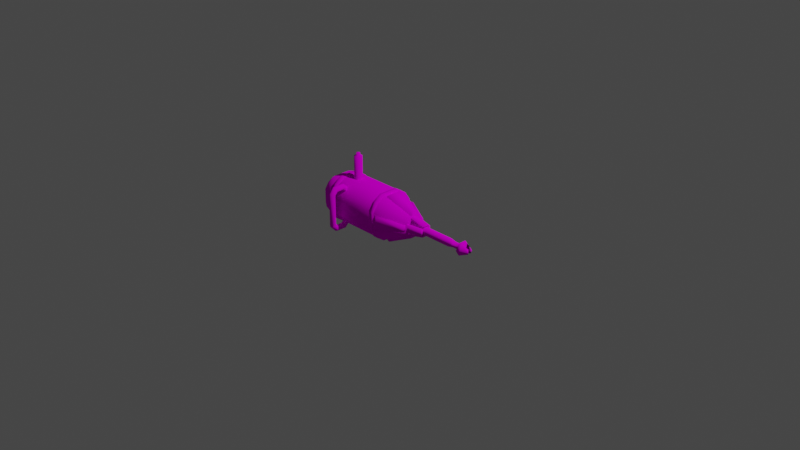 # Source: Pusher.blend  (saved by Blender 2.81.16; exported with 4.5.12 LTS)
import bpy
from mathutils import Matrix  # noqa: F401  (used for matrix-valued properties, if any)

bpy.ops.wm.read_factory_settings(use_empty=True)
scene = bpy.context.scene
scene.name = 'Scene'

# ---- collections
col_collection = bpy.data.collections.new('Collection'); scene.collection.children.link(col_collection)

# ---- images (referenced by path relative to the original .blend; pixels are not part of the script)
import os
ASSET_DIR = os.environ.get("B2B_ASSET_DIR", "")  # directory of the original .blend (textures are referenced by path, not embedded)
HERE = os.path.dirname(os.path.abspath(__file__))  # packed textures are extracted next to this script under _unpacked/

def load_image(name, relpath, width, height, colorspace="sRGB"):
    """Load a texture the original file referenced (path relative to the .blend, or extracted next to this script)."""
    p = next((c for c in (os.path.join(HERE, relpath), os.path.join(ASSET_DIR, relpath)) if relpath and os.path.exists(c)), "")
    if p:
        img = bpy.data.images.load(p, check_existing=True)
        img.name = name
    else:  # same state as the original file: an image datablock whose file is absent (Cycles renders it pink)
        img = bpy.data.images.new(name, width, height)
        img.source = "FILE"
        img.filepath = "//" + (relpath or name)
    img.colorspace_settings.name = colorspace
    return img
img_pusher = load_image('Pusher', 'Pusher.png', 1024, 1024, 'sRGB')

# ---- materials (node trees are filled in below, after node groups)
mat_000_normal = bpy.data.materials.new('000_NORMAL_')
mat_000_normal.use_backface_culling = True
mat_000_normal.use_transparent_shadow = False

# ---- material node trees
mat_000_normal.use_nodes = True; mat_000_normal.node_tree.nodes.clear()
_N = mat_000_normal.node_tree.nodes; _L = mat_000_normal.node_tree.links
n0 = _N.new('ShaderNodeOutputMaterial'); n0.name = 'Material Output'; n0.location = (300, 300)
n1 = _N.new('ShaderNodeBsdfDiffuse'); n1.name = 'Diffuse BSDF'; n1.location = (10, 300)
n1.inputs[1].default_value = 0.5
n2 = _N.new('ShaderNodeTexImage'); n2.name = 'Image Texture'; n2.location = (-280, 280)
n2.image = img_pusher
n2.interpolation = 'Closest'
_L.new(n1.outputs[0], n0.inputs[0])
_L.new(n2.outputs[0], n1.inputs[0])
n0.is_active_output = True

# ---- world
world_world = bpy.data.worlds.new('World'); scene.world = world_world
world_world.use_nodes = True; world_world.node_tree.nodes.clear()
_N = world_world.node_tree.nodes; _L = world_world.node_tree.links
n0 = _N.new('ShaderNodeOutputWorld'); n0.name = 'World Output'; n0.location = (300, 300)
n1 = _N.new('ShaderNodeBackground'); n1.name = 'Background'; n1.location = (10, 300)
n1.inputs[0].default_value = (0.05088, 0.05088, 0.05088, 1.0)
_L.new(n1.outputs[0], n0.inputs[0])
n0.is_active_output = True
world_world.color = (0.05088, 0.05088, 0.05088)
world_world.use_sun_shadow = False
world_world.sun_shadow_jitter_overblur = 0.0

# ---- cameras
cam_camera = bpy.data.cameras.new('Camera')
cam_camera.clip_end = 100.0
cam_camera.ortho_scale = 7.314

# ---- lights
light_light = bpy.data.lights.new('Light', 'POINT')
light_light.transmission_factor = 0.0
light_light.energy = 1000.0
light_light.shadow_soft_size = 0.1
light_light.shadow_maximum_resolution = 0.006
light_light.use_absolute_resolution = True

# ---- meshes
me_cylinder = bpy.data.meshes.new('Cylinder')
me_cylinder.from_pydata([(0.2161, 0.07164, 0.0371), (-0.1718, 0.2488, -0.103), (-0.7812, -0.1904, -0.1904), (0.2161, 0.07164, -0.0371), (-0.7258, 0.2488, -0.103), (0.2161, -0.07164, -0.0371), (-0.1718, 0.1904, -0.1904), (0.2161, 0.0371, -0.07164), (-0.7812, 0.103, -0.2488), (-0.1163, 0.1904, -0.1904), (-0.7812, 0.1904, -0.1904), (-0.7258, 0.1904, -0.1904), (-0.7812, 0.2488, 0.103), (-0.1163, 0.1904, 0.1904), (-0.1718, 0.103, -0.2488), (-0.7258, 0.103, -0.2488), (0.3823, 0.0597, 0.04122), (0.3823, -0.0597, 0.04122), (-0.1718, -0.103, -0.2488), (-0.7258, -0.103, -0.2488), (0.2161, -0.07164, 0.0371), (-0.1718, -0.1904, -0.1904), (0.2161, -0.0371, 0.07164), (0.2161, -0.07616, -0.07616), (0.2161, 0.07616, -0.07616), (0.3823, 0.04122, -0.0597), (0.3823, -0.04122, -0.0597), (0.2161, 0.07616, 0.07616), (0.3823, -0.04122, 0.0597), (0.3823, 0.0597, -0.04122), (0.2161, -0.07616, 0.07616), (0.1828, -0.04388, 0.01818), (0.1828, -0.03359, 0.03359), (0.1828, -0.01818, 0.04388), (0.1828, 0.01818, 0.04388), (0.1828, 0.03359, 0.03359), (0.1828, 0.04388, 0.01818), (0.1828, 0.04388, -0.01818), (0.1828, 0.03359, -0.03359), (0.1828, 0.01818, -0.04388), (0.1828, -0.01818, -0.04388), (0.1828, -0.03359, -0.03359), (0.1828, -0.04388, -0.01818), (0.2161, -0.06269, -0.02597), (0.2161, -0.04798, -0.04798), (0.2161, -0.02597, -0.06269), (0.2161, 0.02597, -0.06269), (0.2161, 0.04798, -0.04798), (0.2161, 0.06269, -0.02597), (0.2161, 0.06269, 0.02597), (0.2161, 0.04798, 0.04798), (0.2161, 0.02597, 0.06269), (0.2161, -0.02597, 0.06269), (0.2161, -0.04798, 0.04798), (0.2161, -0.06269, 0.02597), (0.01662, -0.04388, -0.01818), (0.01662, -0.03359, -0.03359), (0.01662, -0.01818, -0.04388), (0.01662, 0.01818, -0.04388), (0.01662, 0.03359, -0.03359), (0.01662, 0.04388, -0.01818), (0.01662, 0.04388, 0.01818), (0.01662, 0.03359, 0.03359), (0.01662, 0.01818, 0.04388), (0.01662, -0.01818, 0.04388), (0.01662, -0.03359, 0.03359), (0.01662, -0.04388, 0.01818), (-0.7258, -0.1904, -0.1904), (-0.1718, -0.2488, -0.103), (-0.7258, -0.2488, -0.103), (-0.1163, 0.103, -0.2488), (-0.1163, 0.2488, -0.103), (-0.1163, 0.103, 0.2488), (-0.1163, -0.103, 0.2488), (0.2161, -0.09951, -0.04122), (0.2161, -0.04122, -0.09951), (0.2161, 0.04122, -0.09951), (0.2161, 0.09951, -0.04122), (0.2161, 0.09951, 0.04122), (0.2161, 0.04122, 0.09951), (0.2161, -0.04122, 0.09951), (0.2161, -0.09951, 0.04122), (0.3823, -0.0597, -0.04122), (0.3823, 0.04122, 0.0597), (0.2161, -0.0371, -0.07164), (0.2161, 0.0371, 0.07164), (-0.102, 0.2352, -0.08362), (0.2017, 0.1042, 0.02939), (0.2017, 0.1042, -0.02939), (-0.102, 0.2352, 0.08362), (0.2017, -0.02939, -0.1042), (0.2017, 0.02939, -0.1042), (-0.102, 0.08362, -0.2352), (-0.102, -0.08362, -0.2352), (0.2017, -0.1042, 0.02939), (-0.102, -0.2352, -0.08362), (0.2017, -0.1042, -0.02939), (-0.102, -0.2352, 0.08362), (-0.8809, -0.2239, -0.09274), (-0.8809, -0.1714, -0.1714), (-0.8809, -0.09274, -0.2239), (-0.8809, 0.09274, -0.2239), (-0.8809, 0.1714, -0.1714), (-0.8809, 0.2239, -0.09274), (-0.8809, 0.2239, 0.09274), (-0.8809, 0.1714, 0.1714), (-0.8809, 0.09274, 0.2239), (-0.8809, -0.09274, 0.2239), (-0.8809, -0.1714, 0.1714), (-0.8809, -0.2239, 0.09274), (-0.9474, -0.1791, -0.07419), (-0.9474, -0.1371, -0.1371), (-0.9474, -0.07419, -0.1791), (-0.9474, 0.07419, -0.1791), (-0.9474, 0.1371, -0.1371), (-0.9474, 0.1791, -0.07419), (-0.9474, 0.1791, 0.07419), (-0.9474, 0.1371, 0.1371), (-0.9474, 0.07419, 0.1791), (-0.9474, -0.07419, 0.1791), (-0.9474, -0.1371, 0.1371), (-0.9474, -0.1791, 0.07419), (-0.9806, -0.129, -0.05342), (-0.9806, -0.0987, -0.0987), (-0.9806, -0.05342, -0.129), (-0.9806, 0.05342, -0.129), (-0.9806, 0.0987, -0.0987), (-0.9806, 0.129, -0.05342), (-0.9806, 0.129, 0.05342), (-0.9806, 0.0987, 0.0987), (-0.9806, 0.05342, 0.129), (-0.9806, -0.05342, 0.129), (-0.9806, -0.0987, 0.0987), (-0.9806, -0.129, 0.05342), (-0.7812, -0.2488, -0.103), (-0.1163, -0.2488, -0.103), (-0.1163, -0.103, 0.2488), (-0.1163, -0.1904, -0.1904), (-0.7812, -0.103, -0.2488), (-0.1163, -0.103, -0.2488), (-0.1163, 0.103, 0.2488), (-0.1163, 0.2488, -0.103), (-0.1163, 0.103, -0.2488), (-0.7812, 0.2488, -0.103), (-0.1163, 0.1904, 0.1904), (-0.7812, 0.2488, 0.103), (-0.1163, 0.2488, 0.103), (-0.7812, 0.1904, 0.1904), (-0.7812, 0.1904, -0.1904), (-0.7812, 0.103, 0.2488), (-0.1163, 0.1904, -0.1904), (-0.7812, 0.103, -0.2488), (-0.7812, -0.103, 0.2488), (-0.7812, -0.1904, -0.1904), (-0.7812, -0.1904, 0.1904), (-0.1163, -0.1904, 0.1904), (-0.7812, -0.2488, 0.103), (-0.1163, -0.2488, 0.103), (-0.7258, 0.2488, 0.103), (-0.1718, 0.2488, 0.103), (-0.7258, 0.1904, 0.1904), (-0.1718, 0.1904, 0.1904), (-0.7258, 0.103, 0.2488), (-0.1718, 0.103, 0.2488), (-0.7258, -0.103, 0.2488), (-0.1718, -0.103, 0.2488), (-0.7258, -0.1904, 0.1904), (-0.1718, -0.1904, 0.1904), (-0.7258, -0.2488, 0.103), (-0.1718, -0.2488, 0.103), (-0.1163, -0.2545, -0.1054), (-0.7812, -0.2545, -0.1054), (-0.1718, -0.2545, -0.1054), (-0.1163, -0.1948, -0.1948), (-0.7812, -0.1948, -0.1948), (-0.1718, -0.1948, -0.1948), (-0.1163, -0.1054, -0.2545), (-0.7812, -0.1054, -0.2545), (-0.1718, -0.1054, -0.2545), (-0.1163, 0.1054, -0.2545), (-0.7812, 0.1054, -0.2545), (-0.1718, 0.1054, -0.2545), (-0.1163, 0.1948, -0.1948), (-0.7812, 0.1948, -0.1948), (-0.1718, 0.1948, -0.1948), (-0.1163, 0.2545, -0.1054), (-0.7812, 0.2545, -0.1054), (-0.1718, 0.2545, -0.1054), (-0.1163, 0.2545, 0.1054), (-0.7812, 0.2545, 0.1054), (-0.1718, 0.2545, 0.1054), (-0.1163, 0.1948, 0.1948), (-0.7812, 0.1948, 0.1948), (-0.1718, 0.1948, 0.1948), (-0.1163, 0.1054, 0.2545), (-0.7812, 0.1054, 0.2545), (-0.1718, 0.1054, 0.2545), (-0.1163, -0.1054, 0.2545), (-0.7812, -0.1054, 0.2545), (-0.1718, -0.1054, 0.2545), (-0.1163, -0.1948, 0.1948), (-0.7812, -0.1948, 0.1948), (-0.1718, -0.1948, 0.1948), (-0.1163, -0.2545, 0.1054), (-0.7812, -0.2545, 0.1054), (-0.1718, -0.2545, 0.1054), (-0.7258, -0.2545, -0.1054), (-0.7258, -0.1948, -0.1948), (-0.7258, -0.1054, -0.2545), (-0.7258, 0.1054, -0.2545), (-0.7258, 0.1948, -0.1948), (-0.7258, 0.2545, -0.1054), (-0.7258, 0.2545, 0.1054), (-0.7258, 0.1948, 0.1948), (-0.7258, 0.1054, 0.2545), (-0.7258, -0.1054, 0.2545), (-0.7258, -0.1948, 0.1948), (-0.7258, -0.2545, 0.1054), (-0.7812, -0.2488, -0.103), (-0.1163, -0.2488, -0.103), (-0.1163, -0.1904, -0.1904), (-0.7812, -0.103, -0.2488), (-0.1163, -0.103, -0.2488), (-0.7812, 0.2488, -0.103), (-0.1163, 0.2488, 0.103), (-0.7812, 0.1904, 0.1904), (-0.7812, 0.103, 0.2488), (-0.7812, -0.103, 0.2488), (-0.7812, -0.1904, 0.1904), (-0.1163, -0.1904, 0.1904), (-0.7812, -0.2488, 0.103), (-0.1163, -0.2488, 0.103), (-0.102, -0.08362, 0.2352), (0.2017, 0.02939, 0.1042), (-0.102, 0.08362, 0.2352), (0.2017, -0.02939, 0.1042), (-0.06973, 0.0784, 0.2616), (-0.06973, -0.0784, 0.2616), (0.2037, 0.02755, 0.1389), (0.2037, -0.02755, 0.1389), (-0.06973, 0.2616, -0.0784), (-0.06973, 0.2616, 0.0784), (0.2037, 0.1389, -0.02755), (0.2037, 0.1389, 0.02755), (-0.06973, -0.0784, -0.2616), (-0.06973, 0.0784, -0.2616), (0.2037, -0.02755, -0.1389), (0.2037, 0.02755, -0.1389), (-0.06973, -0.2616, -0.0784), (-0.06973, -0.2616, 0.0784), (0.2037, -0.1389, -0.02755), (0.2037, -0.1389, 0.02755), (0.3823, -0.04299, -0.0371), (0.3823, -0.0371, -0.04299), (0.3823, 0.0371, -0.04299), (0.3823, 0.04299, -0.0371), (0.3823, 0.04299, 0.0371), (0.3823, 0.0371, 0.04299), (0.3823, -0.0371, 0.04299), (0.3823, -0.04299, 0.0371), (0.2161, -0.09951, -0.04122), (0.2161, -0.04122, -0.09951), (0.2161, 0.04122, -0.09951), (0.2161, 0.09951, -0.04122), (0.2161, 0.09951, 0.04122), (0.2161, 0.04122, 0.09951), (0.2161, -0.04122, 0.09951), (0.2161, -0.09951, 0.04122), (0.7812, -0.02161, -0.02246), (0.7812, -0.04322, 1.49e-08), (0.7147, -0.04322, 1.49e-08), (0.01662, -0.04321, -1.49e-08), (0.7147, -0.02161, -0.03743), (0.01662, -0.02161, -0.03743), (0.7147, 0.02161, -0.03743), (0.01662, 0.02161, -0.03743), (0.7147, 0.04321, 2.235e-08), (0.01662, 0.04321, -1.49e-08), (0.7147, 0.02161, 0.03743), (0.01662, 0.02161, 0.03743), (0.7147, -0.02161, 0.03743), (0.01662, -0.02161, 0.03743), (0.7812, 0.02161, -0.02246), (0.7812, 0.04321, 2.235e-08), (0.7812, 0.02161, 0.02246), (0.7812, -0.02161, 0.02246), (0.8809, -0.02161, 0.02246), (0.8809, -0.04322, 1.49e-08), (0.8809, 0.02161, 0.02246), (0.8809, 0.04321, 2.235e-08), (0.8809, 0.02161, -0.02246), (0.8809, -0.02161, -0.02246), (0.8809, -0.04322, 0.06737), (0.8809, -0.08643, 1.49e-08), (0.8809, 0.04321, 0.06737), (0.8809, 0.08643, 2.235e-08), (0.8809, 0.04321, -0.06737), (0.8809, -0.04322, -0.06737), (0.9142, -0.03457, 0.05389), (0.9142, -0.06914, 2.235e-08), (0.9142, 0.03457, 0.05389), (0.9142, 0.06914, 2.235e-08), (0.9142, 0.03457, -0.05389), (0.9142, -0.03457, -0.05389), (0.9806, -0.01729, 0.02695), (0.9806, -0.03457, 1.49e-08), (0.9806, 0.03457, 2.235e-08), (0.9806, 0.01729, 0.02695), (0.9806, 0.01729, -0.02695), (0.9806, -0.01729, -0.02695), (-0.6328, 0.043, 0.2239), (-0.6236, 0.02069, 0.5158), (-0.5972, 0.043, 0.2239), (-0.6064, 0.02069, 0.5158), (-0.572, 0.01781, 0.2239), (-0.5943, 0.008572, 0.5158), (-0.572, -0.01781, 0.2239), (-0.5943, -0.008572, 0.5158), (-0.5972, -0.043, 0.2239), (-0.6064, -0.02069, 0.5158), (-0.6328, -0.043, 0.2239), (-0.6236, -0.02069, 0.5158), (-0.658, -0.01781, 0.2239), (-0.6357, -0.008572, 0.5158), (-0.658, 0.01781, 0.2239), (-0.6357, 0.008572, 0.5158), (-0.5972, 0.043, 0.5031), (-0.6328, 0.043, 0.5031), (-0.572, 0.01781, 0.5031), (-0.572, -0.01781, 0.5031), (-0.5972, -0.043, 0.5031), (-0.6328, -0.043, 0.5031), (-0.658, -0.01781, 0.5031), (-0.658, 0.01781, 0.5031), (-0.6064, 0.02069, 0.5373), (-0.6236, 0.02069, 0.5373), (-0.5943, 0.008572, 0.5373), (-0.5943, -0.008572, 0.5373), (-0.6064, -0.02069, 0.5373), (-0.6236, -0.02069, 0.5373), (-0.6357, -0.008572, 0.5373), (-0.6357, 0.008572, 0.5373), (-0.615, -0.2067, 0.2501), (-0.6385, -0.2104, 0.2412), (-0.6482, -0.2194, 0.2194), (-0.6385, -0.2284, 0.1977), (-0.615, -0.2322, 0.1887), (-0.5915, -0.2284, 0.1977), (-0.5817, -0.2194, 0.2194), (-0.5915, -0.2104, 0.2412), (-0.615, -0.1438, 0.1872), (-0.6385, -0.1527, 0.1835), (-0.6482, -0.1745, 0.1745), (-0.6385, -0.1962, 0.1655), (-0.615, -0.2052, 0.1617), (-0.5915, -0.1962, 0.1655), (-0.5817, -0.1745, 0.1745), (-0.5915, -0.1527, 0.1835), (-0.615, -0.1438, -0.1872), (-0.6385, -0.1527, -0.1835), (-0.6482, -0.1745, -0.1745), (-0.6385, -0.1962, -0.1655), (-0.615, -0.2052, -0.1617), (-0.5915, -0.1962, -0.1655), (-0.5817, -0.1745, -0.1745), (-0.5915, -0.1527, -0.1835), (-0.615, -0.2067, -0.2501), (-0.6385, -0.2104, -0.2412), (-0.6482, -0.2194, -0.2194), (-0.6385, -0.2284, -0.1977), (-0.615, -0.2322, -0.1887), (-0.5915, -0.2284, -0.1977), (-0.5817, -0.2194, -0.2194), (-0.5915, -0.2104, -0.2412), (-0.615, -0.329, -0.2501), (-0.6385, -0.3253, -0.2412), (-0.6482, -0.3163, -0.2194), (-0.6385, -0.3073, -0.1977), (-0.615, -0.3036, -0.1887), (-0.5915, -0.3073, -0.1977), (-0.5817, -0.3163, -0.2194), (-0.5915, -0.3253, -0.2412), (-0.615, -0.392, -0.1872), (-0.6385, -0.383, -0.1835), (-0.6482, -0.3613, -0.1745), (-0.6385, -0.3395, -0.1655), (-0.615, -0.3306, -0.1617), (-0.5915, -0.3395, -0.1655), (-0.5817, -0.3613, -0.1745), (-0.5915, -0.383, -0.1835), (-0.615, -0.392, 0.1872), (-0.6385, -0.383, 0.1835), (-0.6482, -0.3613, 0.1745), (-0.6385, -0.3395, 0.1655), (-0.615, -0.3306, 0.1617), (-0.5915, -0.3395, 0.1655), (-0.5817, -0.3613, 0.1745), (-0.5915, -0.383, 0.1835), (-0.615, -0.329, 0.2501), (-0.6385, -0.3253, 0.2412), (-0.6482, -0.3163, 0.2194), (-0.6385, -0.3073, 0.1977), (-0.615, -0.3036, 0.1887), (-0.5915, -0.3073, 0.1977), (-0.5817, -0.3163, 0.2194), (-0.5915, -0.3253, 0.2412), (-0.3669, 0.1381, -0.1989), (-0.3576, 0.3603, -0.3896), (-0.3312, 0.1381, -0.1989), (-0.3405, 0.3603, -0.3896), (-0.306, 0.1559, -0.1811), (-0.3283, 0.3689, -0.381), (-0.306, 0.1811, -0.1559), (-0.3283, 0.381, -0.3689), (-0.3312, 0.1989, -0.1381), (-0.3405, 0.3896, -0.3603), (-0.3669, 0.1989, -0.1381), (-0.3576, 0.3896, -0.3603), (-0.392, 0.1811, -0.1559), (-0.3697, 0.381, -0.3689), (-0.392, 0.1559, -0.1811), (-0.3697, 0.3689, -0.381), (-0.3312, 0.3356, -0.3964), (-0.3669, 0.3356, -0.3964), (-0.306, 0.3534, -0.3786), (-0.306, 0.3786, -0.3534), (-0.3312, 0.3964, -0.3356), (-0.3669, 0.3964, -0.3356), (-0.392, 0.3786, -0.3534), (-0.392, 0.3534, -0.3786), (-0.9806, 9.919e-08, -4.47e-08)], [], [(146, 13, 27, 78), (155, 157, 81, 30), (137, 139, 75, 23), (70, 9, 24, 76), (13, 72, 79, 27), (73, 155, 30, 80), (135, 137, 23, 74), (9, 71, 77, 24), (79, 80, 52, 51), (77, 48, 47, 24), (81, 54, 53, 30), (77, 71, 146, 78), (77, 78, 49, 48), (75, 45, 44, 23), (79, 51, 50, 27), (23, 44, 43, 74), (34, 33, 64, 63), (27, 50, 49, 78), (51, 52, 33, 34), (48, 49, 36, 37), (45, 46, 39, 40), (24, 47, 46, 76), (30, 53, 52, 80), (47, 48, 37, 38), (44, 45, 40, 41), (52, 53, 32, 33), (49, 50, 35, 36), (33, 32, 65, 64), (36, 35, 62, 61), (38, 37, 60, 59), (42, 55, 66, 31), (41, 40, 57, 56), (35, 34, 63, 62), (185, 187, 190, 188), (32, 31, 66, 65), (37, 36, 61, 60), (39, 38, 59, 58), (39, 58, 57, 40), (43, 44, 41, 42), (42, 41, 56, 55), (53, 54, 31, 32), (46, 47, 38, 39), (50, 51, 34, 35), (262, 7, 254, 25), (7, 84, 253, 254), (266, 28, 83, 265), (157, 135, 74, 81), (261, 262, 25, 26), (25, 254, 253, 26), (83, 28, 258, 257), (255, 29, 16, 256), (101, 100, 112, 113), (17, 82, 252, 259), (5, 20, 259, 252), (12, 143, 103, 104), (266, 22, 258, 28), (84, 261, 26, 253), (233, 238, 239, 235), (88, 86, 240, 242), (94, 97, 249, 251), (245, 247, 246, 244), (240, 241, 243, 242), (93, 92, 245, 244), (89, 87, 243, 241), (86, 89, 241, 240), (90, 93, 244, 246), (91, 90, 246, 247), (92, 91, 247, 245), (95, 248, 249, 97), (96, 94, 251, 250), (95, 96, 250, 248), (230, 218, 171, 204), (222, 220, 173, 176), (68, 21, 175, 172), (167, 169, 205, 202), (194, 196, 199, 197), (153, 221, 177, 174), (67, 69, 206, 207), (168, 166, 216, 217), (217, 204, 171, 206), (205, 172, 170, 203), (165, 167, 202, 199), (166, 164, 215, 216), (186, 189, 212, 211), (104, 103, 115, 116), (154, 152, 107, 108), (2, 134, 98, 99), (143, 10, 102, 103), (8, 138, 100, 101), (139, 138, 8, 70), (147, 12, 104, 105), (156, 154, 108, 109), (138, 2, 99, 100), (71, 143, 12, 146), (10, 8, 101, 102), (149, 147, 105, 106), (102, 101, 113, 114), (108, 107, 119, 120), (103, 102, 114, 115), (109, 108, 120, 121), (98, 109, 121, 110), (116, 115, 127, 128), (99, 98, 110, 111), (105, 104, 116, 117), (100, 99, 111, 112), (106, 105, 117, 118), (107, 106, 118, 119), (113, 112, 124, 125), (118, 117, 129, 130), (119, 118, 130, 131), (152, 149, 106, 107), (114, 113, 125, 126), (120, 119, 131, 132), (115, 114, 126, 127), (121, 120, 132, 133), (110, 121, 133, 122), (111, 110, 122, 123), (117, 116, 128, 129), (112, 111, 123, 124), (156, 134, 135, 157), (74, 43, 54, 81), (76, 75, 139, 70), (156, 109, 98, 134), (155, 154, 156, 157), (73, 152, 154, 155), (195, 198, 215, 214), (13, 147, 149, 72), (146, 12, 147, 13), (43, 42, 31, 54), (9, 10, 143, 71), (70, 8, 10, 9), (72, 149, 152, 73), (137, 2, 138, 139), (135, 134, 2, 137), (19, 67, 207, 208), (225, 226, 195, 192), (21, 18, 178, 175), (218, 153, 174, 171), (140, 144, 191, 194), (180, 209, 208, 177), (220, 219, 170, 173), (142, 222, 176, 179), (145, 225, 192, 189), (15, 19, 208, 209), (144, 224, 188, 191), (11, 15, 209, 210), (162, 214, 215, 164), (69, 168, 217, 206), (206, 171, 174, 207), (207, 174, 177, 208), (151, 180, 177, 221), (209, 180, 183, 210), (210, 183, 186, 211), (4, 211, 212, 158), (212, 189, 192, 213), (213, 192, 195, 214), (79, 72, 73, 80), (215, 198, 201, 216), (216, 201, 204, 217), (231, 203, 170, 219), (200, 202, 205, 203), (197, 199, 202, 200), (163, 165, 199, 196), (191, 193, 196, 194), (188, 190, 193, 191), (1, 159, 190, 187), (182, 184, 187, 185), (179, 181, 184, 182), (18, 14, 181, 178), (173, 175, 178, 176), (170, 172, 175, 173), (169, 68, 172, 205), (227, 198, 195, 226), (229, 136, 197, 200), (227, 228, 201, 198), (161, 163, 196, 193), (150, 142, 179, 182), (162, 160, 213, 214), (231, 229, 200, 203), (151, 148, 183, 180), (159, 161, 193, 190), (228, 230, 204, 201), (160, 158, 212, 213), (141, 150, 182, 185), (224, 141, 185, 188), (148, 223, 186, 183), (223, 145, 189, 186), (136, 140, 194, 197), (6, 1, 187, 184), (4, 11, 210, 211), (14, 6, 184, 181), (236, 237, 239, 238), (87, 88, 242, 243), (232, 237, 236, 234), (233, 234, 236, 238), (232, 235, 239, 237), (249, 248, 250, 251), (264, 0, 256, 16), (75, 76, 46, 45), (22, 85, 257, 258), (85, 265, 83, 257), (3, 263, 29, 255), (264, 16, 29, 263), (267, 260, 82, 17), (20, 267, 17, 259), (260, 5, 252, 82), (0, 3, 255, 256), (282, 283, 289, 290), (272, 274, 282, 268), (270, 271, 273, 272), (268, 282, 290, 291), (270, 272, 268, 269), (272, 273, 275, 274), (283, 284, 288, 289), (278, 280, 285, 284), (274, 275, 277, 276), (285, 269, 287, 286), (280, 270, 269, 285), (276, 277, 279, 278), (269, 268, 291, 287), (276, 278, 284, 283), (278, 279, 281, 280), (284, 285, 286, 288), (291, 290, 296, 297), (280, 281, 271, 270), (274, 276, 283, 282), (293, 297, 303, 299), (289, 288, 294, 295), (286, 287, 293, 292), (287, 291, 297, 293), (290, 289, 295, 296), (288, 286, 292, 294), (298, 302, 300), (296, 295, 301, 302), (294, 292, 298, 300), (297, 296, 302, 303), (295, 294, 300, 301), (292, 293, 299, 298), (298, 299, 305, 304), (303, 302, 298), (301, 300, 307, 306), (304, 305, 309), (308, 306, 307), (299, 303, 309, 305), (300, 302, 308, 307), (302, 301, 306, 308), (303, 298, 304, 309), (310, 327, 326, 312), (312, 326, 328, 314), (314, 328, 329, 316), (316, 329, 330, 318), (318, 330, 331, 320), (320, 331, 332, 322), (319, 317, 337, 338), (322, 332, 333, 324), (324, 333, 327, 310), (311, 313, 326, 327), (313, 315, 328, 326), (315, 317, 329, 328), (317, 319, 330, 329), (319, 321, 331, 330), (321, 323, 332, 331), (323, 325, 333, 332), (325, 311, 327, 333), (334, 335, 341, 340, 339, 338, 337, 336), (315, 313, 334, 336), (325, 323, 340, 341), (321, 319, 338, 339), (317, 315, 336, 337), (313, 311, 335, 334), (311, 325, 341, 335), (323, 321, 339, 340), (342, 350, 351, 343), (343, 351, 352, 344), (344, 352, 353, 345), (345, 353, 354, 346), (346, 354, 355, 347), (347, 355, 356, 348), (348, 356, 357, 349), (349, 357, 350, 342), (358, 366, 367, 359), (359, 367, 368, 360), (360, 368, 369, 361), (361, 369, 370, 362), (362, 370, 371, 363), (363, 371, 372, 364), (364, 372, 373, 365), (365, 373, 366, 358), (366, 374, 375, 367), (367, 375, 376, 368), (368, 376, 377, 369), (369, 377, 378, 370), (370, 378, 379, 371), (371, 379, 380, 372), (372, 380, 381, 373), (373, 381, 374, 366), (374, 382, 383, 375), (375, 383, 384, 376), (376, 384, 385, 377), (377, 385, 386, 378), (378, 386, 387, 379), (379, 387, 388, 380), (380, 388, 389, 381), (381, 389, 382, 374), (382, 390, 391, 383), (383, 391, 392, 384), (384, 392, 393, 385), (385, 393, 394, 386), (386, 394, 395, 387), (387, 395, 396, 388), (388, 396, 397, 389), (389, 397, 390, 382), (390, 398, 399, 391), (391, 399, 400, 392), (392, 400, 401, 393), (393, 401, 402, 394), (394, 402, 403, 395), (395, 403, 404, 396), (396, 404, 405, 397), (397, 405, 398, 390), (398, 342, 343, 399), (399, 343, 344, 400), (400, 344, 345, 401), (401, 345, 346, 402), (402, 346, 347, 403), (403, 347, 348, 404), (404, 348, 349, 405), (405, 349, 342, 398), (406, 423, 422, 408), (408, 422, 424, 410), (410, 424, 425, 412), (412, 425, 426, 414), (414, 426, 427, 416), (416, 427, 428, 418), (418, 428, 429, 420), (420, 429, 423, 406), (407, 409, 422, 423), (409, 411, 424, 422), (411, 413, 425, 424), (413, 415, 426, 425), (415, 417, 427, 426), (417, 419, 428, 427), (419, 421, 429, 428), (421, 407, 423, 429), (409, 407, 421, 419, 417, 415, 413, 411), (176, 178, 181, 179), (129, 430, 130), (131, 130, 430), (132, 131, 430), (133, 132, 430), (122, 133, 430), (123, 122, 430), (124, 123, 430), (125, 124, 430), (126, 125, 430), (127, 126, 430), (128, 127, 430), (129, 128, 430)])
me_cylinder.polygons.foreach_set('use_smooth', [True] * 358)
_uv = me_cylinder.uv_layers.new(name='UVMap')
_uv.uv.foreach_set('vector', [0.5877, 0.2253, 0.5692, 0.2965, 0.325, 0.2105, 0.3324, 0.182, 0.5692, 0.009609, 0.5877, 0.08087, 0.3324, 0.1242, 0.325, 0.09569, 0.5692, 0.009609, 0.5877, 0.08087, 0.3324, 0.1242, 0.325, 0.09569, 0.5877, 0.2253, 0.5692, 0.2965, 0.325, 0.2105, 0.3324, 0.182, 0.5692, 0.009609, 0.5877, 0.08087, 0.3324, 0.1242, 0.325, 0.09569, 0.5877, 0.2253, 0.5692, 0.2965, 0.325, 0.2105, 0.3324, 0.182, 0.5877, 0.2253, 0.5692, 0.2965, 0.325, 0.2105, 0.3324, 0.182, 0.5692, 0.009609, 0.5877, 0.08087, 0.3324, 0.1242, 0.325, 0.09569, 0.1808, 0.6712, 0.1808, 0.7264, 0.156, 0.7158, 0.156, 0.6817, 0.08831, 0.6359, 0.09939, 0.6586, 0.08575, 0.6684, 0.06753, 0.6517, 0.1405, 0.7656, 0.1315, 0.7403, 0.1462, 0.7308, 0.1649, 0.7502, 0.3324, 0.1242, 0.5877, 0.08087, 0.5877, 0.2253, 0.3324, 0.182, 0.08831, 0.6359, 0.1406, 0.6318, 0.1314, 0.6571, 0.09939, 0.6586, 0.05421, 0.7232, 0.07698, 0.7142, 0.08582, 0.7284, 0.06754, 0.7451, 0.1808, 0.6712, 0.156, 0.6817, 0.1462, 0.6667, 0.1649, 0.6474, 0.06754, 0.7451, 0.08582, 0.7284, 0.09952, 0.7383, 0.0882, 0.7609, 0.1322, 0.7735, 0.1322, 0.7995, 0.01324, 0.7995, 0.01324, 0.7735, 0.1649, 0.6474, 0.1462, 0.6667, 0.1314, 0.6571, 0.1406, 0.6318, 0.156, 0.6817, 0.156, 0.7158, 0.1349, 0.7082, 0.1345, 0.6887, 0.09939, 0.6586, 0.1314, 0.6571, 0.1243, 0.6775, 0.1068, 0.6784, 0.07698, 0.7142, 0.077, 0.6827, 0.09688, 0.6897, 0.09716, 0.7078, 0.06753, 0.6517, 0.08575, 0.6684, 0.077, 0.6827, 0.05423, 0.6736, 0.1649, 0.7502, 0.1462, 0.7308, 0.156, 0.7158, 0.1808, 0.7264, 0.08575, 0.6684, 0.09939, 0.6586, 0.1068, 0.6784, 0.1006, 0.6828, 0.08582, 0.7284, 0.07698, 0.7142, 0.09716, 0.7078, 0.101, 0.7144, 0.156, 0.7158, 0.1462, 0.7308, 0.1312, 0.7155, 0.1349, 0.7082, 0.1314, 0.6571, 0.1462, 0.6667, 0.1306, 0.6816, 0.1243, 0.6775, 0.1322, 0.7995, 0.1322, 0.8128, 0.01324, 0.8128, 0.01324, 0.7995, 0.1322, 0.9571, 0.1322, 0.9704, 0.01324, 0.9704, 0.01324, 0.9571, 0.1322, 0.9179, 0.1322, 0.9311, 0.01324, 0.9311, 0.01324, 0.9179, 0.1322, 0.8521, 0.01324, 0.8521, 0.01324, 0.8261, 0.1322, 0.8261, 0.1322, 0.8653, 0.1322, 0.8786, 0.01324, 0.8786, 0.01324, 0.8653, 0.1322, 0.9704, 0.1322, 0.9837, 0.01324, 0.9837, 0.01324, 0.9704, 0.2426, 0.8955, 0.1977, 0.8955, 0.1976, 0.7246, 0.2426, 0.7246, 0.1322, 0.8128, 0.1322, 0.8261, 0.01324, 0.8261, 0.01324, 0.8128, 0.1322, 0.9311, 0.1322, 0.9571, 0.01324, 0.9571, 0.01324, 0.9311, 0.1322, 0.9046, 0.1322, 0.9179, 0.01324, 0.9179, 0.01324, 0.9046, 0.1322, 0.9046, 0.01324, 0.9046, 0.01324, 0.8786, 0.1322, 0.8786, 0.09952, 0.7383, 0.08582, 0.7284, 0.101, 0.7144, 0.1074, 0.7185, 0.1322, 0.8521, 0.1322, 0.8653, 0.01324, 0.8653, 0.01324, 0.8521, 0.1462, 0.7308, 0.1315, 0.7403, 0.125, 0.7199, 0.1312, 0.7155, 0.077, 0.6827, 0.08575, 0.6684, 0.1006, 0.6828, 0.09688, 0.6897, 0.1462, 0.6667, 0.156, 0.6817, 0.1345, 0.6887, 0.1306, 0.6816, 0.3651, 0.6429, 0.341, 0.6387, 0.362, 0.4913, 0.3665, 0.5011, 0.3329, 0.6383, 0.2683, 0.6383, 0.2683, 0.4916, 0.3329, 0.4916, 0.3651, 0.6429, 0.3665, 0.5011, 0.4311, 0.5008, 0.4339, 0.6411, 0.5877, 0.08087, 0.5877, 0.2253, 0.3324, 0.182, 0.3324, 0.1242, 0.4339, 0.6411, 0.3651, 0.6429, 0.3665, 0.5011, 0.4311, 0.5008, 0.3665, 0.5011, 0.362, 0.4913, 0.4358, 0.4913, 0.4311, 0.5008, 0.4311, 0.5008, 0.3665, 0.5011, 0.362, 0.4913, 0.4358, 0.4913, 0.4358, 0.4913, 0.4311, 0.5008, 0.3665, 0.5011, 0.362, 0.4913, 0.4175, 0.3432, 0.4157, 0.4015, 0.3925, 0.3924, 0.3942, 0.3525, 0.4311, 0.5008, 0.3665, 0.5011, 0.362, 0.4913, 0.4358, 0.4913, 0.3329, 0.6383, 0.2683, 0.6383, 0.2683, 0.4916, 0.3329, 0.4916, 0.3031, 0.2601, 0.3903, 0.261, 0.3747, 0.2999, 0.3167, 0.2974, 0.3651, 0.6429, 0.341, 0.6387, 0.362, 0.4913, 0.3665, 0.5011, 0.457, 0.6345, 0.4339, 0.6411, 0.4311, 0.5008, 0.4358, 0.4913, 0.5372, 0.3728, 0.5297, 0.3853, 0.5028, 0.3853, 0.4957, 0.3728, 0.5372, 0.3728, 0.5703, 0.5668, 0.5589, 0.5503, 0.5297, 0.3853, 0.5372, 0.3728, 0.5703, 0.5668, 0.5589, 0.5503, 0.5297, 0.3853, 0.4739, 0.5504, 0.5028, 0.3853, 0.5297, 0.3853, 0.5589, 0.5503, 0.5589, 0.5503, 0.4739, 0.5504, 0.5028, 0.3853, 0.5297, 0.3853, 0.5703, 0.5668, 0.4624, 0.5668, 0.4739, 0.5504, 0.5589, 0.5503, 0.4624, 0.5668, 0.4957, 0.3728, 0.5028, 0.3853, 0.4739, 0.5504, 0.5703, 0.5668, 0.4624, 0.5668, 0.4739, 0.5504, 0.5589, 0.5503, 0.5372, 0.3728, 0.5703, 0.5668, 0.5589, 0.5503, 0.5297, 0.3853, 0.4957, 0.3728, 0.5372, 0.3728, 0.5297, 0.3853, 0.5028, 0.3853, 0.4624, 0.5668, 0.4957, 0.3728, 0.5028, 0.3853, 0.4739, 0.5504, 0.4624, 0.5668, 0.4739, 0.5504, 0.5589, 0.5503, 0.5703, 0.5668, 0.4957, 0.3728, 0.5372, 0.3728, 0.5297, 0.3853, 0.5028, 0.3853, 0.4624, 0.5668, 0.4957, 0.3728, 0.5028, 0.3853, 0.4739, 0.5504, 0.1929, 0.895, 0.1928, 0.725, 0.1976, 0.7246, 0.1977, 0.8955, 0.1929, 0.725, 0.1925, 0.6382, 0.1976, 0.6372, 0.1977, 0.7246, 0.1928, 0.725, 0.1925, 0.6382, 0.1976, 0.6372, 0.1977, 0.7246, 0.1925, 0.9819, 0.1928, 0.895, 0.1976, 0.8955, 0.1976, 0.9829, 0.1976, 0.7246, 0.2426, 0.7246, 0.2426, 0.8955, 0.1977, 0.8955, 0.2477, 0.6382, 0.2474, 0.725, 0.2426, 0.7246, 0.2427, 0.6372, 0.2477, 0.6382, 0.2474, 0.725, 0.2426, 0.7246, 0.2427, 0.6372, 0.2474, 0.895, 0.2477, 0.9819, 0.2427, 0.9829, 0.2426, 0.8955, 0.2426, 0.8955, 0.1977, 0.8955, 0.1976, 0.7246, 0.2426, 0.7246, 0.1976, 0.8955, 0.1977, 0.7246, 0.2426, 0.7246, 0.2426, 0.8955, 0.2474, 0.895, 0.2477, 0.9819, 0.2427, 0.9829, 0.2426, 0.8955, 0.2477, 0.6383, 0.2474, 0.725, 0.2426, 0.7246, 0.2427, 0.6372, 0.1975, 0.8955, 0.1975, 0.7245, 0.2425, 0.7246, 0.2425, 0.8955, 0.3167, 0.2974, 0.3747, 0.2999, 0.3662, 0.3227, 0.3262, 0.321, 0.2609, 0.4523, 0.2349, 0.4134, 0.2719, 0.3981, 0.2884, 0.4242, 0.4278, 0.4584, 0.3838, 0.4825, 0.3718, 0.4434, 0.3977, 0.4268, 0.3903, 0.261, 0.4291, 0.2891, 0.401, 0.3165, 0.3747, 0.2999, 0.4548, 0.3282, 0.4548, 0.4159, 0.4157, 0.4015, 0.4175, 0.3432, 0.9897, 0.5011, 0.6002, 0.5011, 0.6002, 0.3803, 0.9897, 0.3803, 0.2608, 0.2845, 0.3031, 0.2601, 0.3167, 0.2974, 0.2908, 0.3149, 0.2991, 0.477, 0.2609, 0.4523, 0.2884, 0.4242, 0.3137, 0.4421, 0.4548, 0.4159, 0.4278, 0.4584, 0.3977, 0.4268, 0.4157, 0.4015, 0.9897, 0.2572, 0.6002, 0.2572, 0.6002, 0.1365, 0.9897, 0.1365, 0.4291, 0.2891, 0.4548, 0.3282, 0.4175, 0.3432, 0.401, 0.3165, 0.2346, 0.3264, 0.2608, 0.2845, 0.2908, 0.3149, 0.2733, 0.3403, 0.401, 0.3165, 0.4175, 0.3432, 0.3942, 0.3525, 0.3833, 0.3346, 0.2884, 0.4242, 0.2719, 0.3981, 0.295, 0.3889, 0.3058, 0.4067, 0.3747, 0.2999, 0.401, 0.3165, 0.3833, 0.3346, 0.3662, 0.3227, 0.3137, 0.4421, 0.2884, 0.4242, 0.3058, 0.4067, 0.3228, 0.4188, 0.3718, 0.4434, 0.3137, 0.4421, 0.3228, 0.4188, 0.3626, 0.4202, 0.3262, 0.321, 0.3662, 0.3227, 0.3596, 0.3382, 0.3322, 0.337, 0.3977, 0.4268, 0.3718, 0.4434, 0.3626, 0.4202, 0.3804, 0.4094, 0.2908, 0.3149, 0.3167, 0.2974, 0.3262, 0.321, 0.3084, 0.3321, 0.4157, 0.4015, 0.3977, 0.4268, 0.3804, 0.4094, 0.3925, 0.3924, 0.2733, 0.3403, 0.2908, 0.3149, 0.3084, 0.3321, 0.2964, 0.3491, 0.2719, 0.3981, 0.2733, 0.3403, 0.2964, 0.3491, 0.295, 0.3889, 0.3942, 0.3525, 0.3925, 0.3924, 0.3769, 0.3858, 0.3782, 0.3585, 0.2964, 0.3491, 0.3084, 0.3321, 0.3202, 0.3443, 0.312, 0.3557, 0.295, 0.3889, 0.2964, 0.3491, 0.312, 0.3557, 0.3109, 0.383, 0.2349, 0.4134, 0.2346, 0.3264, 0.2733, 0.3403, 0.2719, 0.3981, 0.3833, 0.3346, 0.3942, 0.3525, 0.3782, 0.3585, 0.3709, 0.3464, 0.3058, 0.4067, 0.295, 0.3889, 0.3109, 0.383, 0.3181, 0.395, 0.3662, 0.3227, 0.3833, 0.3346, 0.3709, 0.3464, 0.3596, 0.3382, 0.3228, 0.4188, 0.3058, 0.4067, 0.3181, 0.395, 0.3294, 0.4032, 0.3626, 0.4202, 0.3228, 0.4188, 0.3294, 0.4032, 0.3566, 0.4043, 0.3804, 0.4094, 0.3626, 0.4202, 0.3566, 0.4043, 0.3687, 0.3971, 0.3084, 0.3321, 0.3262, 0.321, 0.3322, 0.337, 0.3202, 0.3443, 0.3925, 0.3924, 0.3804, 0.4094, 0.3687, 0.3971, 0.3769, 0.3858, 0.6002, 0.7449, 0.6002, 0.6242, 0.9897, 0.6242, 0.9897, 0.7449, 0.0882, 0.7609, 0.09952, 0.7383, 0.1315, 0.7403, 0.1405, 0.7656, 0.3324, 0.182, 0.3324, 0.1242, 0.5877, 0.08087, 0.5877, 0.2253, 0.2991, 0.477, 0.3137, 0.4421, 0.3718, 0.4434, 0.3838, 0.4825, 0.9897, 0.8065, 0.6002, 0.8065, 0.6002, 0.7449, 0.9897, 0.7449, 0.9897, 0.8681, 0.6002, 0.8681, 0.6002, 0.8065, 0.9897, 0.8065, 0.1977, 0.8955, 0.1976, 0.7246, 0.2426, 0.7246, 0.2426, 0.8955, 0.9897, 0.07491, 0.6002, 0.0749, 0.6002, 0.01335, 0.9897, 0.01335, 0.9897, 0.1365, 0.6002, 0.1365, 0.6002, 0.0749, 0.9897, 0.07491, 0.09952, 0.7383, 0.1074, 0.7185, 0.125, 0.7199, 0.1315, 0.7403, 0.9897, 0.3188, 0.6002, 0.3188, 0.6002, 0.2572, 0.9897, 0.2572, 0.9897, 0.3803, 0.6002, 0.3803, 0.6002, 0.3188, 0.9897, 0.3188, 0.9897, 0.9888, 0.6002, 0.9888, 0.6002, 0.8681, 0.9897, 0.8681, 0.9897, 0.5626, 0.6002, 0.5626, 0.6002, 0.5011, 0.9897, 0.5011, 0.9897, 0.6242, 0.6002, 0.6242, 0.6002, 0.5626, 0.9897, 0.5626, 0.1929, 0.725, 0.1925, 0.6382, 0.1976, 0.6372, 0.1977, 0.7246, 0.1925, 0.9818, 0.1929, 0.895, 0.1977, 0.8955, 0.1976, 0.9828, 0.2477, 0.6382, 0.2474, 0.725, 0.2426, 0.7246, 0.2427, 0.6372, 0.1928, 0.725, 0.1925, 0.6382, 0.1976, 0.6372, 0.1976, 0.7246, 0.1928, 0.725, 0.1925, 0.6382, 0.1976, 0.6372, 0.1976, 0.7246, 0.2426, 0.8955, 0.1976, 0.8955, 0.1977, 0.7246, 0.2426, 0.7246, 0.2477, 0.6382, 0.2474, 0.725, 0.2426, 0.7246, 0.2427, 0.6372, 0.1928, 0.895, 0.1929, 0.725, 0.1977, 0.7246, 0.1976, 0.8955, 0.1927, 0.725, 0.1925, 0.6382, 0.1976, 0.6372, 0.1975, 0.7245, 0.1928, 0.895, 0.1929, 0.725, 0.1977, 0.7246, 0.1976, 0.8955, 0.2477, 0.6382, 0.2474, 0.725, 0.2426, 0.7246, 0.2427, 0.6372, 0.1925, 0.9819, 0.1928, 0.895, 0.1976, 0.8955, 0.1976, 0.9829, 0.2474, 0.895, 0.2426, 0.8955, 0.2426, 0.7246, 0.2474, 0.725, 0.2474, 0.725, 0.2474, 0.895, 0.2426, 0.8955, 0.2426, 0.7246, 0.2426, 0.7246, 0.1976, 0.7246, 0.1976, 0.6372, 0.2427, 0.6372, 0.1976, 0.6372, 0.2427, 0.6372, 0.2426, 0.7246, 0.1977, 0.7246, 0.2474, 0.895, 0.2426, 0.8955, 0.2426, 0.7246, 0.2474, 0.725, 0.1976, 0.8955, 0.2426, 0.8955, 0.2427, 0.9828, 0.1976, 0.9829, 0.2427, 0.9828, 0.1976, 0.9829, 0.1975, 0.8955, 0.2425, 0.8955, 0.2473, 0.895, 0.2425, 0.8955, 0.2425, 0.7246, 0.2473, 0.7251, 0.2425, 0.7246, 0.1975, 0.7245, 0.1976, 0.6372, 0.2427, 0.6373, 0.2427, 0.9829, 0.1976, 0.9828, 0.1977, 0.8955, 0.2426, 0.8955, 0.3324, 0.1242, 0.5877, 0.08087, 0.5877, 0.2253, 0.3324, 0.182, 0.2426, 0.7246, 0.1976, 0.7246, 0.1976, 0.6372, 0.2427, 0.6372, 0.2427, 0.9829, 0.1976, 0.9828, 0.1977, 0.8955, 0.2426, 0.8955, 0.2474, 0.895, 0.2426, 0.8955, 0.2426, 0.7246, 0.2474, 0.725, 0.2427, 0.9828, 0.1976, 0.9829, 0.1976, 0.8955, 0.2426, 0.8955, 0.1977, 0.8955, 0.2426, 0.8955, 0.2427, 0.9829, 0.1976, 0.9828, 0.2474, 0.725, 0.2474, 0.895, 0.2426, 0.8955, 0.2426, 0.7246, 0.1976, 0.6372, 0.2427, 0.6372, 0.2426, 0.7246, 0.1976, 0.7246, 0.2426, 0.7246, 0.1976, 0.7246, 0.1976, 0.6372, 0.2427, 0.6372, 0.1929, 0.895, 0.1928, 0.725, 0.1976, 0.7246, 0.1977, 0.8955, 0.2427, 0.9829, 0.1976, 0.9828, 0.1977, 0.8955, 0.2426, 0.8955, 0.1976, 0.8955, 0.2426, 0.8955, 0.2427, 0.9828, 0.1976, 0.9829, 0.2474, 0.725, 0.2474, 0.895, 0.2426, 0.8955, 0.2426, 0.7246, 0.1976, 0.6372, 0.2427, 0.6372, 0.2426, 0.7246, 0.1977, 0.7246, 0.2426, 0.7246, 0.1977, 0.7246, 0.1976, 0.6372, 0.2427, 0.6372, 0.1928, 0.895, 0.1928, 0.725, 0.1977, 0.7246, 0.1976, 0.8955, 0.1928, 0.725, 0.1976, 0.7246, 0.1977, 0.8955, 0.1929, 0.895, 0.1925, 0.9818, 0.1929, 0.895, 0.1977, 0.8955, 0.1976, 0.9828, 0.1928, 0.725, 0.1925, 0.6382, 0.1976, 0.6372, 0.1976, 0.7246, 0.2477, 0.6382, 0.2474, 0.725, 0.2426, 0.7246, 0.2427, 0.6372, 0.1925, 0.9819, 0.1928, 0.895, 0.1976, 0.8955, 0.1976, 0.9829, 0.2474, 0.895, 0.2477, 0.9819, 0.2427, 0.9829, 0.2426, 0.8955, 0.2474, 0.895, 0.2477, 0.9818, 0.2427, 0.9828, 0.2426, 0.8955, 0.2474, 0.895, 0.2477, 0.9818, 0.2427, 0.9828, 0.2426, 0.8955, 0.1928, 0.725, 0.1925, 0.6382, 0.1976, 0.6372, 0.1976, 0.7246, 0.1925, 0.9818, 0.1929, 0.895, 0.1977, 0.8955, 0.1976, 0.9828, 0.2477, 0.6383, 0.2473, 0.7251, 0.2425, 0.7246, 0.2427, 0.6373, 0.2474, 0.895, 0.2477, 0.9819, 0.2427, 0.9829, 0.2426, 0.8955, 0.2474, 0.725, 0.2474, 0.895, 0.2426, 0.8955, 0.2426, 0.7246, 0.1925, 0.9819, 0.1927, 0.8951, 0.1975, 0.8955, 0.1976, 0.9829, 0.1927, 0.8951, 0.1927, 0.725, 0.1975, 0.7245, 0.1975, 0.8955, 0.1929, 0.895, 0.1928, 0.725, 0.1976, 0.7246, 0.1977, 0.8955, 0.1925, 0.9818, 0.1929, 0.895, 0.1977, 0.8955, 0.1976, 0.9828, 0.2473, 0.895, 0.2477, 0.9818, 0.2427, 0.9828, 0.2425, 0.8955, 0.2474, 0.895, 0.2477, 0.9818, 0.2427, 0.9828, 0.2426, 0.8955, 0.5589, 0.5503, 0.4739, 0.5504, 0.5028, 0.3853, 0.5297, 0.3853, 0.4957, 0.3728, 0.5372, 0.3728, 0.5297, 0.3853, 0.5028, 0.3853, 0.4624, 0.5668, 0.4739, 0.5504, 0.5589, 0.5503, 0.5703, 0.5668, 0.5372, 0.3728, 0.5703, 0.5668, 0.5589, 0.5503, 0.5297, 0.3853, 0.4624, 0.5668, 0.4957, 0.3728, 0.5028, 0.3853, 0.4739, 0.5504, 0.5589, 0.5503, 0.4739, 0.5504, 0.5028, 0.3853, 0.5297, 0.3853, 0.3651, 0.6429, 0.341, 0.6387, 0.362, 0.4913, 0.3665, 0.5011, 0.05421, 0.7232, 0.05423, 0.6736, 0.077, 0.6827, 0.07698, 0.7142, 0.3329, 0.6383, 0.2683, 0.6383, 0.2683, 0.4916, 0.3329, 0.4916, 0.457, 0.6345, 0.4339, 0.6411, 0.4311, 0.5008, 0.4358, 0.4913, 0.457, 0.6345, 0.4339, 0.6411, 0.4311, 0.5008, 0.4358, 0.4913, 0.3651, 0.6429, 0.3665, 0.5011, 0.4311, 0.5008, 0.4339, 0.6411, 0.4339, 0.6411, 0.3651, 0.6429, 0.3665, 0.5011, 0.4311, 0.5008, 0.457, 0.6345, 0.4339, 0.6411, 0.4311, 0.5008, 0.4358, 0.4913, 0.3651, 0.6429, 0.341, 0.6387, 0.362, 0.4913, 0.3665, 0.5011, 0.2683, 0.4916, 0.3329, 0.4916, 0.3329, 0.6383, 0.2683, 0.6383, 0.1322, 0.5446, 0.156, 0.5461, 0.1544, 0.621, 0.1311, 0.6205, 0.1019, 0.4956, 0.131, 0.496, 0.1322, 0.5446, 0.09866, 0.5442, 0.07251, 0.497, 0.07302, 0.009976, 0.1033, 0.0101, 0.1019, 0.4956, 0.09866, 0.5442, 0.1322, 0.5446, 0.1311, 0.6205, 0.09877, 0.6203, 0.07251, 0.497, 0.1019, 0.4956, 0.09866, 0.5442, 0.07434, 0.5451, 0.1019, 0.4956, 0.1033, 0.0101, 0.1335, 0.01025, 0.131, 0.496, 0.156, 0.5461, 0.1792, 0.5472, 0.1776, 0.6217, 0.1544, 0.621, 0.01253, 0.4985, 0.04271, 0.4968, 0.0502, 0.5455, 0.01788, 0.5479, 0.131, 0.496, 0.1335, 0.01025, 0.1638, 0.01042, 0.1607, 0.4982, 0.0502, 0.5455, 0.07434, 0.5451, 0.07562, 0.6204, 0.05252, 0.6209, 0.04271, 0.4968, 0.07251, 0.497, 0.07434, 0.5451, 0.0502, 0.5455, 0.1607, 0.4982, 0.1638, 0.01042, 0.194, 0.0106, 0.1912, 0.4993, 0.07434, 0.5451, 0.09866, 0.5442, 0.09877, 0.6203, 0.07562, 0.6204, 0.1607, 0.4982, 0.1912, 0.4993, 0.1792, 0.5472, 0.156, 0.5461, 0.01253, 0.4985, 0.01253, 0.009963, 0.04278, 0.009963, 0.04271, 0.4968, 0.01788, 0.5479, 0.0502, 0.5455, 0.05252, 0.6209, 0.02041, 0.622, 0.4157, 0.6847, 0.3982, 0.6959, 0.3778, 0.6833, 0.4128, 0.6609, 0.04271, 0.4968, 0.04278, 0.009963, 0.07302, 0.009976, 0.07251, 0.497, 0.131, 0.496, 0.1607, 0.4982, 0.156, 0.5461, 0.1322, 0.5446, 0.275, 0.6798, 0.3198, 0.6609, 0.3185, 0.6794, 0.2916, 0.6908, 0.3953, 0.7106, 0.4098, 0.714, 0.4128, 0.7378, 0.3778, 0.7218, 0.4273, 0.7028, 0.4302, 0.6881, 0.4477, 0.6769, 0.4477, 0.7154, 0.4302, 0.6881, 0.4157, 0.6847, 0.4128, 0.6609, 0.4477, 0.6769, 0.3982, 0.6959, 0.3953, 0.7106, 0.3778, 0.7218, 0.3778, 0.6833, 0.4098, 0.714, 0.4273, 0.7028, 0.4477, 0.7154, 0.4128, 0.7378, 0.4279, 0.7747, 0.3947, 0.8265, 0.3947, 0.7747, 0.3622, 0.6887, 0.3622, 0.7372, 0.3456, 0.7262, 0.3455, 0.6968, 0.3174, 0.7561, 0.275, 0.7283, 0.2917, 0.7202, 0.3188, 0.7376, 0.3198, 0.6609, 0.3622, 0.6887, 0.3455, 0.6968, 0.3185, 0.6794, 0.3622, 0.7372, 0.3174, 0.7561, 0.3188, 0.7376, 0.3456, 0.7262, 0.275, 0.7283, 0.275, 0.6798, 0.2916, 0.6908, 0.2917, 0.7202, 0.2834, 0.8325, 0.275, 0.8021, 0.3108, 0.8021, 0.3165, 0.8158, 0.4279, 0.8265, 0.3947, 0.8265, 0.4279, 0.7747, 0.2751, 0.8016, 0.2835, 0.7712, 0.3166, 0.7878, 0.3109, 0.8016, 0.3165, 0.8158, 0.3108, 0.8021, 0.3165, 0.7883, 0.3166, 0.8153, 0.3109, 0.8016, 0.3166, 0.7878, 0.275, 0.8021, 0.2834, 0.7717, 0.3165, 0.7883, 0.3108, 0.8021, 0.3738, 0.7754, 0.3738, 0.8272, 0.3408, 0.8142, 0.3408, 0.7884, 0.2835, 0.832, 0.2751, 0.8016, 0.3109, 0.8016, 0.3166, 0.8153, 0.3736, 0.7757, 0.3736, 0.8275, 0.3406, 0.8146, 0.3406, 0.7887, 0.2973, 0.105, 0.2047, 0.105, 0.2047, 0.09319, 0.2973, 0.09319, 0.2973, 0.09319, 0.2047, 0.09319, 0.2047, 0.08138, 0.2973, 0.08138, 0.2973, 0.08138, 0.2047, 0.08138, 0.2047, 0.06957, 0.2973, 0.06957, 0.2973, 0.06957, 0.2047, 0.06957, 0.2047, 0.05776, 0.2973, 0.05776, 0.2973, 0.05776, 0.2047, 0.05776, 0.2047, 0.04595, 0.2973, 0.04595, 0.2973, 0.04595, 0.2047, 0.04595, 0.2047, 0.03414, 0.2973, 0.03414, 0.2249, 0.1562, 0.2249, 0.1629, 0.2165, 0.1629, 0.2165, 0.1562, 0.2973, 0.03414, 0.2047, 0.03414, 0.2047, 0.02233, 0.2973, 0.02233, 0.2973, 0.02233, 0.2047, 0.02233, 0.2047, 0.01051, 0.2973, 0.01051, 0.3132, 0.03066, 0.317, 0.03439, 0.3134, 0.04277, 0.3048, 0.03398, 0.317, 0.03439, 0.3224, 0.03426, 0.3258, 0.04276, 0.3134, 0.04277, 0.3224, 0.03426, 0.3261, 0.03036, 0.3346, 0.03397, 0.3258, 0.04276, 0.3261, 0.03036, 0.3261, 0.02499, 0.3346, 0.02156, 0.3346, 0.03397, 0.3261, 0.02499, 0.3222, 0.02133, 0.3258, 0.01296, 0.3346, 0.02156, 0.3222, 0.02133, 0.3169, 0.02146, 0.3135, 0.01305, 0.3258, 0.01296, 0.3169, 0.02146, 0.3132, 0.02531, 0.3048, 0.02172, 0.3135, 0.01305, 0.3132, 0.02531, 0.3132, 0.03066, 0.3048, 0.03398, 0.3048, 0.02172, 0.2425, 0.1457, 0.2358, 0.1457, 0.231, 0.1409, 0.231, 0.1342, 0.2358, 0.1294, 0.2425, 0.1294, 0.2473, 0.1342, 0.2473, 0.1409, 0.2249, 0.1696, 0.2249, 0.1764, 0.2165, 0.1764, 0.2165, 0.1696, 0.2249, 0.1359, 0.2249, 0.1427, 0.2165, 0.1427, 0.2165, 0.1359, 0.2249, 0.1494, 0.2249, 0.1562, 0.2165, 0.1562, 0.2165, 0.1494, 0.2249, 0.1629, 0.2249, 0.1696, 0.2165, 0.1696, 0.2165, 0.1629, 0.2249, 0.1764, 0.2249, 0.1831, 0.2165, 0.1831, 0.2165, 0.1764, 0.2249, 0.1292, 0.2249, 0.1359, 0.2165, 0.1359, 0.2165, 0.1292, 0.2249, 0.1427, 0.2249, 0.1494, 0.2165, 0.1494, 0.2165, 0.1427, 0.5177, 0.6116, 0.5178, 0.5771, 0.5303, 0.5794, 0.5267, 0.6124, 0.5267, 0.6124, 0.5303, 0.5794, 0.5419, 0.5852, 0.5363, 0.6135, 0.5363, 0.6135, 0.5419, 0.5852, 0.5531, 0.592, 0.5478, 0.6149, 0.5478, 0.6149, 0.5531, 0.592, 0.5656, 0.5969, 0.5613, 0.6166, 0.4741, 0.6166, 0.4699, 0.5966, 0.4826, 0.5919, 0.4877, 0.615, 0.4877, 0.615, 0.4826, 0.5919, 0.494, 0.585, 0.4992, 0.6136, 0.4992, 0.6136, 0.494, 0.585, 0.5055, 0.5793, 0.5088, 0.6124, 0.5088, 0.6124, 0.5055, 0.5793, 0.5178, 0.5771, 0.5177, 0.6116, 0.5173, 0.9685, 0.5176, 0.9339, 0.5266, 0.9331, 0.5297, 0.9664, 0.5297, 0.9664, 0.5266, 0.9331, 0.5363, 0.932, 0.5412, 0.9608, 0.5412, 0.9608, 0.5363, 0.932, 0.5479, 0.9304, 0.5526, 0.954, 0.5526, 0.954, 0.5479, 0.9304, 0.5615, 0.9288, 0.5656, 0.9493, 0.4695, 0.9486, 0.4739, 0.9288, 0.4874, 0.9305, 0.482, 0.9534, 0.482, 0.9534, 0.4874, 0.9305, 0.4989, 0.932, 0.4933, 0.9604, 0.4933, 0.9604, 0.4989, 0.932, 0.5086, 0.9331, 0.5048, 0.9662, 0.5048, 0.9662, 0.5086, 0.9331, 0.5176, 0.9339, 0.5173, 0.9685, 0.5176, 0.9339, 0.5178, 0.8898, 0.5265, 0.8897, 0.5266, 0.9331, 0.5266, 0.9331, 0.5265, 0.8897, 0.5358, 0.8894, 0.5363, 0.932, 0.5363, 0.932, 0.5358, 0.8894, 0.5473, 0.8888, 0.5479, 0.9304, 0.5479, 0.9304, 0.5473, 0.8888, 0.5616, 0.8887, 0.5615, 0.9288, 0.4739, 0.9288, 0.4743, 0.8891, 0.4884, 0.8892, 0.4874, 0.9305, 0.4874, 0.9305, 0.4884, 0.8892, 0.4998, 0.8895, 0.4989, 0.932, 0.4989, 0.932, 0.4998, 0.8895, 0.5091, 0.8897, 0.5086, 0.9331, 0.5086, 0.9331, 0.5091, 0.8897, 0.5178, 0.8898, 0.5176, 0.9339, 0.5178, 0.8898, 0.5181, 0.8633, 0.5276, 0.8633, 0.5265, 0.8897, 0.5265, 0.8897, 0.5276, 0.8633, 0.5374, 0.8632, 0.5358, 0.8894, 0.5358, 0.8894, 0.5374, 0.8632, 0.5489, 0.8635, 0.5473, 0.8888, 0.5473, 0.8888, 0.5489, 0.8635, 0.5631, 0.864, 0.5616, 0.8887, 0.4743, 0.8891, 0.4732, 0.8645, 0.4875, 0.8639, 0.4884, 0.8892, 0.4884, 0.8892, 0.4875, 0.8639, 0.499, 0.8633, 0.4998, 0.8895, 0.4998, 0.8895, 0.499, 0.8633, 0.5087, 0.8633, 0.5091, 0.8897, 0.5091, 0.8897, 0.5087, 0.8633, 0.5181, 0.8633, 0.5178, 0.8898, 0.5181, 0.8633, 0.5175, 0.6818, 0.5269, 0.6818, 0.5276, 0.8633, 0.5276, 0.8633, 0.5269, 0.6818, 0.5367, 0.6817, 0.5374, 0.8632, 0.5374, 0.8632, 0.5367, 0.6817, 0.5481, 0.6814, 0.5489, 0.8635, 0.5489, 0.8635, 0.5481, 0.6814, 0.5623, 0.6807, 0.5631, 0.864, 0.4732, 0.8645, 0.4725, 0.6812, 0.4867, 0.6817, 0.4875, 0.8639, 0.4875, 0.8639, 0.4867, 0.6817, 0.4982, 0.682, 0.499, 0.8633, 0.499, 0.8633, 0.4982, 0.682, 0.508, 0.6819, 0.5087, 0.8633, 0.5087, 0.8633, 0.508, 0.6819, 0.5175, 0.6818, 0.5181, 0.8633, 0.5175, 0.6818, 0.5176, 0.6554, 0.5262, 0.6555, 0.5269, 0.6818, 0.5269, 0.6818, 0.5262, 0.6555, 0.5355, 0.6556, 0.5367, 0.6817, 0.5367, 0.6817, 0.5355, 0.6556, 0.5468, 0.6562, 0.5481, 0.6814, 0.5481, 0.6814, 0.5468, 0.6562, 0.561, 0.6562, 0.5623, 0.6807, 0.4725, 0.6812, 0.474, 0.6566, 0.4883, 0.6564, 0.4867, 0.6817, 0.4867, 0.6817, 0.4883, 0.6564, 0.4997, 0.6558, 0.4982, 0.682, 0.4982, 0.682, 0.4997, 0.6558, 0.5089, 0.6555, 0.508, 0.6819, 0.508, 0.6819, 0.5089, 0.6555, 0.5176, 0.6554, 0.5175, 0.6818, 0.5176, 0.6554, 0.5177, 0.6116, 0.5267, 0.6124, 0.5262, 0.6555, 0.5262, 0.6555, 0.5267, 0.6124, 0.5363, 0.6135, 0.5355, 0.6556, 0.5355, 0.6556, 0.5363, 0.6135, 0.5478, 0.6149, 0.5468, 0.6562, 0.5468, 0.6562, 0.5478, 0.6149, 0.5613, 0.6166, 0.561, 0.6562, 0.474, 0.6566, 0.4741, 0.6166, 0.4877, 0.615, 0.4883, 0.6564, 0.4883, 0.6564, 0.4877, 0.615, 0.4992, 0.6136, 0.4997, 0.6558, 0.4997, 0.6558, 0.4992, 0.6136, 0.5088, 0.6124, 0.5089, 0.6555, 0.5089, 0.6555, 0.5088, 0.6124, 0.5177, 0.6116, 0.5176, 0.6554, 0.2974, 0.1051, 0.2047, 0.1051, 0.2047, 0.09324, 0.2974, 0.09324, 0.2974, 0.09324, 0.2047, 0.09324, 0.2047, 0.08142, 0.2974, 0.08142, 0.2974, 0.08142, 0.2047, 0.08142, 0.2047, 0.0696, 0.2974, 0.0696, 0.2974, 0.0696, 0.2047, 0.0696, 0.2047, 0.05778, 0.2974, 0.05778, 0.2974, 0.05778, 0.2047, 0.05778, 0.2047, 0.04596, 0.2974, 0.04596, 0.2974, 0.04596, 0.2047, 0.04596, 0.2047, 0.03414, 0.2974, 0.03414, 0.2974, 0.03414, 0.2047, 0.03414, 0.2047, 0.02232, 0.2974, 0.02232, 0.2974, 0.02232, 0.2047, 0.02232, 0.2047, 0.0105, 0.2974, 0.0105, 0.3131, 0.0308, 0.317, 0.03444, 0.3137, 0.04296, 0.3047, 0.03441, 0.317, 0.03444, 0.3224, 0.0344, 0.3261, 0.0429, 0.3137, 0.04296, 0.3224, 0.0344, 0.3261, 0.03042, 0.3346, 0.03384, 0.3261, 0.0429, 0.3261, 0.03042, 0.3259, 0.02501, 0.3344, 0.02141, 0.3346, 0.03384, 0.3259, 0.02501, 0.3219, 0.02131, 0.3254, 0.01279, 0.3344, 0.02141, 0.3219, 0.02131, 0.3165, 0.02149, 0.3129, 0.01299, 0.3254, 0.01279, 0.3165, 0.02149, 0.3129, 0.02543, 0.3044, 0.02201, 0.3129, 0.01299, 0.3129, 0.02543, 0.3131, 0.0308, 0.3047, 0.03441, 0.3044, 0.02201, 0.317, 0.03444, 0.3131, 0.0308, 0.3129, 0.02543, 0.3165, 0.02149, 0.3219, 0.02131, 0.3259, 0.02501, 0.3261, 0.03042, 0.3224, 0.0344, 0.1977, 0.7246, 0.2426, 0.7246, 0.2426, 0.8955, 0.1976, 0.8955, 0.3202, 0.3443, 0.3445, 0.3707, 0.312, 0.3557, 0.3109, 0.383, 0.312, 0.3557, 0.3445, 0.3707, 0.3181, 0.395, 0.3109, 0.383, 0.3445, 0.3707, 0.3294, 0.4032, 0.3181, 0.395, 0.3445, 0.3707, 0.3566, 0.4043, 0.3294, 0.4032, 0.3445, 0.3707, 0.3687, 0.3971, 0.3566, 0.4043, 0.3445, 0.3707, 0.3769, 0.3858, 0.3687, 0.3971, 0.3445, 0.3707, 0.3782, 0.3585, 0.3769, 0.3858, 0.3445, 0.3707, 0.3709, 0.3464, 0.3782, 0.3585, 0.3445, 0.3707, 0.3596, 0.3382, 0.3709, 0.3464, 0.3445, 0.3707, 0.3322, 0.337, 0.3596, 0.3382, 0.3445, 0.3707, 0.3202, 0.3443, 0.3322, 0.337, 0.3445, 0.3707])
me_cylinder.materials.append(mat_000_normal)
me_cylinder.use_remesh_fix_poles = True
me_cylinder.use_remesh_preserve_attributes = False
me_cylinder.use_mirror_vertex_groups = False
me_cylinder.use_paint_bone_selection = False
me_cylinder.use_paint_mask = True
me_cylinder.update()

# ---- objects
ob_light = bpy.data.objects.new('Light', light_light)
ob_camera = bpy.data.objects.new('Camera', cam_camera)
ob_cylinder = bpy.data.objects.new('Cylinder', me_cylinder)

# ---- transforms, parenting, visibility, modifiers, constraints
ob_light.location = (4.076, 1.005, 5.904)
ob_light.rotation_euler = (0.6503, 0.05522, 1.866)
ob_light.lock_rotations_4d = False
ob_light.empty_display_type = 'ARROWS'
ob_light.color = (0.0, 0.0, 0.0, 0.0)
ob_light.lineart.crease_threshold = 0.0
ob_camera.location = (7.359, -6.926, 4.958)
ob_camera.rotation_euler = (1.109, 0.0, 0.8149)
ob_camera.lock_rotations_4d = False
ob_camera.empty_display_type = 'ARROWS'
ob_camera.color = (0.0, 0.0, 0.0, 0.0)
ob_camera.display_type = 'WIRE'
ob_camera.lineart.crease_threshold = 0.0
ob_cylinder.location = (0.0, 0.0, 0.0)
ob_cylinder.lineart.crease_threshold = 0.0

# ---- collection membership
col_collection.objects.link(ob_light)
col_collection.objects.link(ob_camera)
col_collection.objects.link(ob_cylinder)

# ---- scene / render settings (as saved in the file)
scene.camera = ob_camera
scene.frame_start = 0; scene.frame_end = 0; scene.frame_set(0)
scene.render.engine = 'BLENDER_EEVEE_NEXT'
scene.cycles.use_denoising = False
scene.cycles.samples = 128
scene.cycles.sampling_pattern = 'TABULATED_SOBOL'
scene.cycles.use_adaptive_sampling = False
scene.cycles.use_light_tree = False
scene.view_settings.view_transform = 'Filmic'
bpy.context.view_layer.update()

